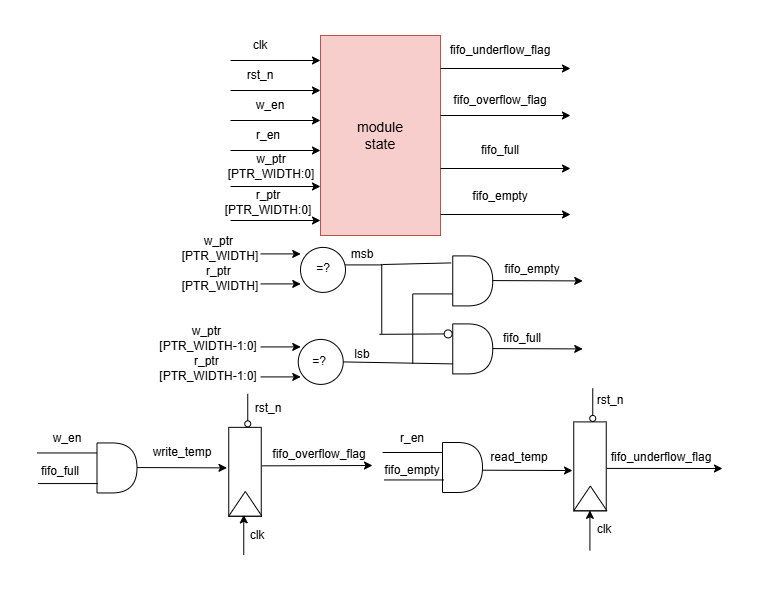

The diagram above was exported from draw.io. Its source (the exported page's mxGraphModel, read from the mxfile embedded in the PNG):
<mxGraphModel dx="1507" dy="622" grid="1" gridSize="10" guides="1" tooltips="1" connect="1" arrows="1" fold="1" page="1" pageScale="1" pageWidth="827" pageHeight="1169" math="0" shadow="0">
  <root>
    <mxCell id="0" />
    <mxCell id="1" parent="0" />
    <mxCell id="Bv4_Sx-vJ1a8nLvML_ON-1" parent="1" style="rounded=0;whiteSpace=wrap;html=1;fillColor=#f8cecc;strokeColor=#b85450;" value="" vertex="1">
      <mxGeometry height="200" width="120" x="370" y="175" as="geometry" />
    </mxCell>
    <mxCell id="Bv4_Sx-vJ1a8nLvML_ON-2" edge="1" parent="1" style="endArrow=classic;html=1;rounded=0;" value="">
      <mxGeometry height="50" relative="1" width="50" as="geometry">
        <mxPoint x="280" y="200" as="sourcePoint" />
        <mxPoint x="370" y="200" as="targetPoint" />
      </mxGeometry>
    </mxCell>
    <mxCell id="Bv4_Sx-vJ1a8nLvML_ON-3" edge="1" parent="1" style="endArrow=classic;html=1;rounded=0;" value="">
      <mxGeometry height="50" relative="1" width="50" as="geometry">
        <mxPoint x="280" y="230" as="sourcePoint" />
        <mxPoint x="370" y="230" as="targetPoint" />
      </mxGeometry>
    </mxCell>
    <mxCell id="Bv4_Sx-vJ1a8nLvML_ON-4" edge="1" parent="1" style="endArrow=classic;html=1;rounded=0;" value="">
      <mxGeometry height="50" relative="1" width="50" as="geometry">
        <mxPoint x="280" y="260" as="sourcePoint" />
        <mxPoint x="370" y="260" as="targetPoint" />
      </mxGeometry>
    </mxCell>
    <mxCell id="Bv4_Sx-vJ1a8nLvML_ON-5" edge="1" parent="1" style="endArrow=classic;html=1;rounded=0;" value="">
      <mxGeometry height="50" relative="1" width="50" as="geometry">
        <mxPoint x="280" y="290" as="sourcePoint" />
        <mxPoint x="370" y="290" as="targetPoint" />
      </mxGeometry>
    </mxCell>
    <mxCell id="Bv4_Sx-vJ1a8nLvML_ON-6" edge="1" parent="1" style="endArrow=classic;html=1;rounded=0;" value="">
      <mxGeometry height="50" relative="1" width="50" as="geometry">
        <mxPoint x="490" y="208" as="sourcePoint" />
        <mxPoint x="620" y="208" as="targetPoint" />
      </mxGeometry>
    </mxCell>
    <mxCell id="Bv4_Sx-vJ1a8nLvML_ON-7" edge="1" parent="1" style="endArrow=classic;html=1;rounded=0;" value="">
      <mxGeometry height="50" relative="1" width="50" as="geometry">
        <mxPoint x="490" y="255" as="sourcePoint" />
        <mxPoint x="620" y="255" as="targetPoint" />
      </mxGeometry>
    </mxCell>
    <mxCell id="Bv4_Sx-vJ1a8nLvML_ON-8" parent="1" style="text;html=1;whiteSpace=wrap;strokeColor=none;fillColor=none;align=center;verticalAlign=middle;rounded=0;" value="clk" vertex="1">
      <mxGeometry height="30" width="60" x="280" y="170" as="geometry" />
    </mxCell>
    <mxCell id="Bv4_Sx-vJ1a8nLvML_ON-9" parent="1" style="text;html=1;whiteSpace=wrap;strokeColor=none;fillColor=none;align=center;verticalAlign=middle;rounded=0;" value="fifo_underflow_flag" vertex="1">
      <mxGeometry height="30" width="60" x="520" y="175" as="geometry" />
    </mxCell>
    <mxCell id="Bv4_Sx-vJ1a8nLvML_ON-10" parent="1" style="text;html=1;whiteSpace=wrap;strokeColor=none;fillColor=none;align=center;verticalAlign=middle;rounded=0;spacing=12;fontSize=14;" value="module state" vertex="1">
      <mxGeometry height="30" width="60" x="400" y="260" as="geometry" />
    </mxCell>
    <mxCell id="Bv4_Sx-vJ1a8nLvML_ON-11" parent="1" style="text;html=1;whiteSpace=wrap;strokeColor=none;fillColor=none;align=center;verticalAlign=middle;rounded=0;" value="rst_n" vertex="1">
      <mxGeometry height="30" width="60" x="280" y="200" as="geometry" />
    </mxCell>
    <mxCell id="Bv4_Sx-vJ1a8nLvML_ON-12" parent="1" style="text;html=1;whiteSpace=wrap;strokeColor=none;fillColor=none;align=center;verticalAlign=middle;rounded=0;" value="w_en" vertex="1">
      <mxGeometry height="30" width="60" x="290" y="230" as="geometry" />
    </mxCell>
    <mxCell id="Bv4_Sx-vJ1a8nLvML_ON-13" parent="1" style="text;html=1;whiteSpace=wrap;strokeColor=none;fillColor=none;align=center;verticalAlign=middle;rounded=0;" value="r_en" vertex="1">
      <mxGeometry height="30" width="60" x="288" y="260" as="geometry" />
    </mxCell>
    <mxCell id="Bv4_Sx-vJ1a8nLvML_ON-14" parent="1" style="text;html=1;whiteSpace=wrap;strokeColor=none;fillColor=none;align=center;verticalAlign=middle;rounded=0;" value="fifo_overflow_flag" vertex="1">
      <mxGeometry height="30" width="60" x="520" y="225" as="geometry" />
    </mxCell>
    <mxCell id="Bv4_Sx-vJ1a8nLvML_ON-15" edge="1" parent="1" style="endArrow=classic;html=1;rounded=0;" value="">
      <mxGeometry height="50" relative="1" width="50" as="geometry">
        <mxPoint x="490" y="308" as="sourcePoint" />
        <mxPoint x="620" y="308" as="targetPoint" />
      </mxGeometry>
    </mxCell>
    <mxCell id="Bv4_Sx-vJ1a8nLvML_ON-16" parent="1" style="text;html=1;whiteSpace=wrap;strokeColor=none;fillColor=none;align=center;verticalAlign=middle;rounded=0;" value="fifo_full" vertex="1">
      <mxGeometry height="30" width="60" x="520" y="275" as="geometry" />
    </mxCell>
    <mxCell id="Bv4_Sx-vJ1a8nLvML_ON-17" edge="1" parent="1" style="endArrow=classic;html=1;rounded=0;" value="">
      <mxGeometry height="50" relative="1" width="50" as="geometry">
        <mxPoint x="490" y="354" as="sourcePoint" />
        <mxPoint x="620" y="354" as="targetPoint" />
      </mxGeometry>
    </mxCell>
    <mxCell id="Bv4_Sx-vJ1a8nLvML_ON-18" parent="1" style="text;html=1;whiteSpace=wrap;strokeColor=none;fillColor=none;align=center;verticalAlign=middle;rounded=0;" value="fifo_empty" vertex="1">
      <mxGeometry height="30" width="60" x="520" y="321" as="geometry" />
    </mxCell>
    <mxCell id="Bv4_Sx-vJ1a8nLvML_ON-19" edge="1" parent="1" style="endArrow=classic;html=1;rounded=0;" value="">
      <mxGeometry height="50" relative="1" width="50" as="geometry">
        <mxPoint x="280" y="326" as="sourcePoint" />
        <mxPoint x="370" y="326" as="targetPoint" />
      </mxGeometry>
    </mxCell>
    <mxCell id="Bv4_Sx-vJ1a8nLvML_ON-20" parent="1" style="text;html=1;whiteSpace=wrap;strokeColor=none;fillColor=none;align=center;verticalAlign=middle;rounded=0;" value="w_ptr [PTR_WIDTH:0]" vertex="1">
      <mxGeometry height="30" width="98" x="272" y="291" as="geometry" />
    </mxCell>
    <mxCell id="Bv4_Sx-vJ1a8nLvML_ON-21" edge="1" parent="1" style="endArrow=classic;html=1;rounded=0;" value="">
      <mxGeometry height="50" relative="1" width="50" as="geometry">
        <mxPoint x="280" y="360" as="sourcePoint" />
        <mxPoint x="370" y="360" as="targetPoint" />
      </mxGeometry>
    </mxCell>
    <mxCell id="Bv4_Sx-vJ1a8nLvML_ON-22" parent="1" style="text;html=1;whiteSpace=wrap;strokeColor=none;fillColor=none;align=center;verticalAlign=middle;rounded=0;" value="r_ptr [PTR_WIDTH:0]" vertex="1">
      <mxGeometry height="30" width="60" x="288" y="327" as="geometry" />
    </mxCell>
    <mxCell id="0mgVW3ExNP6gkqIdcDgK-3" edge="1" parent="1" style="endArrow=classic;html=1;rounded=0;" value="">
      <mxGeometry height="50" relative="1" width="50" as="geometry">
        <mxPoint x="310.25" y="393.41" as="sourcePoint" />
        <mxPoint x="350.25" y="393.41" as="targetPoint" />
      </mxGeometry>
    </mxCell>
    <mxCell id="0mgVW3ExNP6gkqIdcDgK-4" parent="1" style="text;html=1;whiteSpace=wrap;strokeColor=none;fillColor=none;align=center;verticalAlign=middle;rounded=0;" value="w_ptr&amp;nbsp;&lt;div&gt;[&lt;span style=&quot;background-color: transparent; color: light-dark(rgb(0, 0, 0), rgb(255, 255, 255));&quot;&gt;PTR_WIDTH]&lt;/span&gt;&lt;/div&gt;" vertex="1">
      <mxGeometry height="30" width="60" x="240.25" y="373.41" as="geometry" />
    </mxCell>
    <mxCell id="0mgVW3ExNP6gkqIdcDgK-5" edge="1" parent="1" style="endArrow=classic;html=1;rounded=0;" value="">
      <mxGeometry height="50" relative="1" width="50" as="geometry">
        <mxPoint x="310.25" y="423.41" as="sourcePoint" />
        <mxPoint x="350.25" y="423.41" as="targetPoint" />
      </mxGeometry>
    </mxCell>
    <mxCell id="fiCpUvxLO1L2bqE761dw-1" parent="1" style="text;html=1;whiteSpace=wrap;strokeColor=none;fillColor=none;align=center;verticalAlign=middle;rounded=0;" value="r_ptr&amp;nbsp;&lt;div&gt;[&lt;span style=&quot;background-color: transparent; color: light-dark(rgb(0, 0, 0), rgb(255, 255, 255));&quot;&gt;PTR_WIDTH]&lt;/span&gt;&lt;/div&gt;" vertex="1">
      <mxGeometry height="30" width="60" x="240.25" y="403.41" as="geometry" />
    </mxCell>
    <mxCell id="fiCpUvxLO1L2bqE761dw-3" edge="1" parent="1" style="endArrow=classic;html=1;rounded=0;" value="">
      <mxGeometry height="50" relative="1" width="50" as="geometry">
        <mxPoint x="310.25" y="486.41" as="sourcePoint" />
        <mxPoint x="350.25" y="486.41" as="targetPoint" />
      </mxGeometry>
    </mxCell>
    <mxCell id="fiCpUvxLO1L2bqE761dw-4" parent="1" style="text;html=1;whiteSpace=wrap;strokeColor=none;fillColor=none;align=center;verticalAlign=middle;rounded=0;" value="w_ptr&amp;nbsp;&lt;div&gt;[&lt;span style=&quot;background-color: transparent; color: light-dark(rgb(0, 0, 0), rgb(255, 255, 255));&quot;&gt;PTR_WIDTH-1:0]&lt;/span&gt;&lt;/div&gt;" vertex="1">
      <mxGeometry height="30" width="112" x="202.25" y="463.41" as="geometry" />
    </mxCell>
    <mxCell id="fiCpUvxLO1L2bqE761dw-5" edge="1" parent="1" style="endArrow=classic;html=1;rounded=0;" value="">
      <mxGeometry height="50" relative="1" width="50" as="geometry">
        <mxPoint x="310.25" y="516.41" as="sourcePoint" />
        <mxPoint x="350.25" y="516.41" as="targetPoint" />
      </mxGeometry>
    </mxCell>
    <mxCell id="fiCpUvxLO1L2bqE761dw-6" parent="1" style="text;html=1;whiteSpace=wrap;strokeColor=none;fillColor=none;align=center;verticalAlign=middle;rounded=0;" value="r_ptr&amp;nbsp;&lt;div&gt;[&lt;span style=&quot;background-color: transparent; color: light-dark(rgb(0, 0, 0), rgb(255, 255, 255));&quot;&gt;PTR_WIDTH-1:0]&lt;/span&gt;&lt;/div&gt;" vertex="1">
      <mxGeometry height="30" width="102" x="207.25" y="493.41" as="geometry" />
    </mxCell>
    <mxCell id="fiCpUvxLO1L2bqE761dw-7" parent="1" style="shape=delay;whiteSpace=wrap;html=1;" value="" vertex="1">
      <mxGeometry height="50" width="40" x="502.25" y="395.41" as="geometry" />
    </mxCell>
    <mxCell id="fiCpUvxLO1L2bqE761dw-8" edge="1" parent="1" style="endArrow=classic;html=1;rounded=0;" value="">
      <mxGeometry height="50" relative="1" width="50" as="geometry">
        <mxPoint x="542.25" y="420.08000000000004" as="sourcePoint" />
        <mxPoint x="632.25" y="420.41" as="targetPoint" />
      </mxGeometry>
    </mxCell>
    <mxCell id="fiCpUvxLO1L2bqE761dw-9" parent="1" style="text;html=1;whiteSpace=wrap;strokeColor=none;fillColor=none;align=center;verticalAlign=middle;rounded=0;" value="fifo_empty" vertex="1">
      <mxGeometry height="32" width="60" x="552.25" y="393.41" as="geometry" />
    </mxCell>
    <mxCell id="fiCpUvxLO1L2bqE761dw-10" parent="1" style="shape=delay;whiteSpace=wrap;html=1;" value="" vertex="1">
      <mxGeometry height="50" width="40" x="502.25" y="463.41" as="geometry" />
    </mxCell>
    <mxCell id="fiCpUvxLO1L2bqE761dw-11" edge="1" parent="1" style="endArrow=classic;html=1;rounded=0;" value="">
      <mxGeometry height="50" relative="1" width="50" as="geometry">
        <mxPoint x="542.25" y="488.08000000000004" as="sourcePoint" />
        <mxPoint x="632.25" y="488.41" as="targetPoint" />
      </mxGeometry>
    </mxCell>
    <mxCell id="fiCpUvxLO1L2bqE761dw-12" parent="1" style="text;html=1;whiteSpace=wrap;strokeColor=none;fillColor=none;align=center;verticalAlign=middle;rounded=0;" value="fifo_full" vertex="1">
      <mxGeometry height="30" width="60" x="542.25" y="463.41" as="geometry" />
    </mxCell>
    <mxCell id="fiCpUvxLO1L2bqE761dw-17" edge="1" parent="1" source="fiCpUvxLO1L2bqE761dw-24" style="endArrow=none;html=1;rounded=0;endFill=0;exitX=1;exitY=0.5;exitDx=0;exitDy=0;" value="">
      <mxGeometry height="50" relative="1" width="50" as="geometry">
        <mxPoint x="430.95000000000005" y="503.41" as="sourcePoint" />
        <mxPoint x="502.25" y="503.41" as="targetPoint" />
      </mxGeometry>
    </mxCell>
    <mxCell id="fiCpUvxLO1L2bqE761dw-18" parent="1" style="line;strokeWidth=1;html=1;perimeter=backbonePerimeter;points=[];outlineConnect=0;" value="" vertex="1">
      <mxGeometry height="10" width="42" x="390.25" y="399.41" as="geometry" />
    </mxCell>
    <mxCell id="fiCpUvxLO1L2bqE761dw-19" parent="1" style="line;strokeWidth=1;direction=south;html=1;perimeter=backbonePerimeter;points=[];outlineConnect=0;" value="" vertex="1">
      <mxGeometry height="70" width="10" x="426.25" y="403.41" as="geometry" />
    </mxCell>
    <mxCell id="fiCpUvxLO1L2bqE761dw-20" edge="1" parent="1" style="endArrow=none;html=1;rounded=0;endFill=0;endSize=9;entryX=-0.041;entryY=0.14;entryDx=0;entryDy=0;entryPerimeter=0;" target="fiCpUvxLO1L2bqE761dw-7" value="">
      <mxGeometry height="50" relative="1" width="50" as="geometry">
        <mxPoint x="432.25" y="404.01000000000005" as="sourcePoint" />
        <mxPoint x="497.25" y="404.01000000000005" as="targetPoint" />
      </mxGeometry>
    </mxCell>
    <mxCell id="fiCpUvxLO1L2bqE761dw-21" edge="1" parent="1" style="endArrow=oval;html=1;rounded=0;endFill=0;endSize=8;" value="">
      <mxGeometry height="50" relative="1" width="50" as="geometry">
        <mxPoint x="428.88" y="473.82000000000005" as="sourcePoint" />
        <mxPoint x="497.63" y="473.41" as="targetPoint" />
      </mxGeometry>
    </mxCell>
    <mxCell id="fiCpUvxLO1L2bqE761dw-22" parent="1" style="line;strokeWidth=1;direction=south;html=1;perimeter=backbonePerimeter;points=[];outlineConnect=0;" value="" vertex="1">
      <mxGeometry height="70" width="10" x="457.25" y="433.41" as="geometry" />
    </mxCell>
    <mxCell id="fiCpUvxLO1L2bqE761dw-23" edge="1" parent="1" style="endArrow=none;html=1;rounded=0;endFill=0;" value="">
      <mxGeometry height="50" relative="1" width="50" as="geometry">
        <mxPoint x="462.25" y="433.41" as="sourcePoint" />
        <mxPoint x="502.25" y="433.41" as="targetPoint" />
      </mxGeometry>
    </mxCell>
    <mxCell id="fiCpUvxLO1L2bqE761dw-24" parent="1" style="ellipse;whiteSpace=wrap;html=1;aspect=fixed;" value="" vertex="1">
      <mxGeometry height="45" width="45" x="347.75" y="478.91" as="geometry" />
    </mxCell>
    <mxCell id="fiCpUvxLO1L2bqE761dw-25" parent="1" style="text;html=1;whiteSpace=wrap;strokeColor=none;fillColor=none;align=center;verticalAlign=middle;rounded=0;" value="=?" vertex="1">
      <mxGeometry height="30" width="60" x="339" y="486.41" as="geometry" />
    </mxCell>
    <mxCell id="fiCpUvxLO1L2bqE761dw-26" parent="1" style="text;html=1;whiteSpace=wrap;strokeColor=none;fillColor=none;align=center;verticalAlign=middle;rounded=0;" value="msb" vertex="1">
      <mxGeometry height="30" width="60" x="382.25" y="379.41" as="geometry" />
    </mxCell>
    <mxCell id="fiCpUvxLO1L2bqE761dw-27" parent="1" style="text;html=1;whiteSpace=wrap;strokeColor=none;fillColor=none;align=center;verticalAlign=middle;rounded=0;" value="lsb" vertex="1">
      <mxGeometry height="30" width="60" x="382.25" y="478.91" as="geometry" />
    </mxCell>
    <mxCell id="7H5KtiQR-c5JoRFfpXzE-1" parent="1" style="shape=delay;whiteSpace=wrap;html=1;" value="" vertex="1">
      <mxGeometry height="50" width="40" x="146.5" y="582.45" as="geometry" />
    </mxCell>
    <mxCell id="7H5KtiQR-c5JoRFfpXzE-2" parent="1" style="text;html=1;whiteSpace=wrap;strokeColor=none;fillColor=none;align=center;verticalAlign=middle;rounded=0;" value="fifo_full" vertex="1">
      <mxGeometry height="30" width="60" x="80" y="596.45" as="geometry" />
    </mxCell>
    <mxCell id="7H5KtiQR-c5JoRFfpXzE-3" edge="1" parent="1" style="endArrow=none;html=1;rounded=0;endFill=0;" value="">
      <mxGeometry height="50" relative="1" width="50" as="geometry">
        <mxPoint x="86.5" y="592.45" as="sourcePoint" />
        <mxPoint x="146.5" y="592.45" as="targetPoint" />
      </mxGeometry>
    </mxCell>
    <mxCell id="7H5KtiQR-c5JoRFfpXzE-5" parent="1" style="text;html=1;whiteSpace=wrap;strokeColor=none;fillColor=none;align=center;verticalAlign=middle;rounded=0;" value="w_en" vertex="1">
      <mxGeometry height="30" width="60" x="86.5" y="563.45" as="geometry" />
    </mxCell>
    <mxCell id="7H5KtiQR-c5JoRFfpXzE-8" parent="1" style="text;html=1;whiteSpace=wrap;strokeColor=none;fillColor=none;align=center;verticalAlign=middle;rounded=0;" value="write_temp" vertex="1">
      <mxGeometry height="30" width="60" x="202" y="577" as="geometry" />
    </mxCell>
    <mxCell id="7H5KtiQR-c5JoRFfpXzE-13" parent="1" style="rounded=0;whiteSpace=wrap;html=1;rotation=90;" value="" vertex="1">
      <mxGeometry height="32.5" width="89" x="250" y="595.1" as="geometry" />
    </mxCell>
    <mxCell id="7H5KtiQR-c5JoRFfpXzE-14" parent="1" style="triangle;whiteSpace=wrap;html=1;rotation=-90;" value="" vertex="1">
      <mxGeometry height="33.12" width="24.62" x="282.51" y="626.74" as="geometry" />
    </mxCell>
    <mxCell id="7H5KtiQR-c5JoRFfpXzE-15" edge="1" parent="1" style="endArrow=classic;html=1;rounded=0;" value="">
      <mxGeometry height="50" relative="1" width="50" as="geometry">
        <mxPoint x="293.25" y="694.35" as="sourcePoint" />
        <mxPoint x="293.25" y="654.35" as="targetPoint" />
      </mxGeometry>
    </mxCell>
    <mxCell id="7H5KtiQR-c5JoRFfpXzE-16" parent="1" style="text;html=1;whiteSpace=wrap;strokeColor=none;fillColor=none;align=center;verticalAlign=middle;rounded=0;" value="clk" vertex="1">
      <mxGeometry height="30" width="60" x="277.25" y="659.86" as="geometry" />
    </mxCell>
    <mxCell id="7H5KtiQR-c5JoRFfpXzE-17" edge="1" parent="1" style="endArrow=oval;html=1;rounded=0;endFill=0;" value="">
      <mxGeometry height="50" relative="1" width="50" as="geometry">
        <mxPoint x="297.25" y="533.35" as="sourcePoint" />
        <mxPoint x="297.25" y="563.35" as="targetPoint" />
      </mxGeometry>
    </mxCell>
    <mxCell id="7H5KtiQR-c5JoRFfpXzE-18" parent="1" style="text;html=1;whiteSpace=wrap;strokeColor=none;fillColor=none;align=center;verticalAlign=middle;rounded=0;" value="rst_n" vertex="1">
      <mxGeometry height="30" width="60" x="287.75" y="533" as="geometry" />
    </mxCell>
    <mxCell id="7H5KtiQR-c5JoRFfpXzE-19" edge="1" parent="1" style="endArrow=classic;html=1;rounded=0;" value="">
      <mxGeometry height="50" relative="1" width="50" as="geometry">
        <mxPoint x="311.25" y="605.35" as="sourcePoint" />
        <mxPoint x="422" y="605" as="targetPoint" />
      </mxGeometry>
    </mxCell>
    <mxCell id="7H5KtiQR-c5JoRFfpXzE-20" parent="1" style="text;html=1;whiteSpace=wrap;strokeColor=none;fillColor=none;align=center;verticalAlign=middle;rounded=0;" value="fifo_overflow_flag" vertex="1">
      <mxGeometry height="30" width="60" x="339" y="578.85" as="geometry" />
    </mxCell>
    <mxCell id="7H5KtiQR-c5JoRFfpXzE-30" edge="1" parent="1" style="endArrow=none;html=1;rounded=0;endFill=0;" value="">
      <mxGeometry height="50" relative="1" width="50" as="geometry">
        <mxPoint x="87.5" y="623.0500000000001" as="sourcePoint" />
        <mxPoint x="147.5" y="623.0500000000001" as="targetPoint" />
      </mxGeometry>
    </mxCell>
    <mxCell id="IxkCtRFHzpnU38fH7cQP-1" parent="1" style="shape=delay;whiteSpace=wrap;html=1;" value="" vertex="1">
      <mxGeometry height="50" width="40" x="492" y="582" as="geometry" />
    </mxCell>
    <mxCell id="IxkCtRFHzpnU38fH7cQP-2" parent="1" style="text;html=1;whiteSpace=wrap;strokeColor=none;fillColor=none;align=center;verticalAlign=middle;rounded=0;" value="fifo_empty" vertex="1">
      <mxGeometry height="30" width="60" x="432" y="595.1" as="geometry" />
    </mxCell>
    <mxCell id="IxkCtRFHzpnU38fH7cQP-3" edge="1" parent="1" style="endArrow=none;html=1;rounded=0;endFill=0;" value="">
      <mxGeometry height="50" relative="1" width="50" as="geometry">
        <mxPoint x="432" y="592" as="sourcePoint" />
        <mxPoint x="492" y="592" as="targetPoint" />
      </mxGeometry>
    </mxCell>
    <mxCell id="IxkCtRFHzpnU38fH7cQP-6" parent="1" style="text;html=1;whiteSpace=wrap;strokeColor=none;fillColor=none;align=center;verticalAlign=middle;rounded=0;" value="read_temp" vertex="1">
      <mxGeometry height="30" width="60" x="539" y="582" as="geometry" />
    </mxCell>
    <mxCell id="IxkCtRFHzpnU38fH7cQP-9" parent="1" style="rounded=0;whiteSpace=wrap;html=1;rotation=90;" value="" vertex="1">
      <mxGeometry height="32.5" width="89" x="595" y="589.66" as="geometry" />
    </mxCell>
    <mxCell id="IxkCtRFHzpnU38fH7cQP-10" parent="1" style="triangle;whiteSpace=wrap;html=1;rotation=-90;" value="" vertex="1">
      <mxGeometry height="33.12" width="24.62" x="627.51" y="621.3" as="geometry" />
    </mxCell>
    <mxCell id="IxkCtRFHzpnU38fH7cQP-11" edge="1" parent="1" style="endArrow=classic;html=1;rounded=0;" value="">
      <mxGeometry height="50" relative="1" width="50" as="geometry">
        <mxPoint x="639.42" y="689.86" as="sourcePoint" />
        <mxPoint x="639.42" y="649.86" as="targetPoint" />
      </mxGeometry>
    </mxCell>
    <mxCell id="IxkCtRFHzpnU38fH7cQP-12" parent="1" style="text;html=1;whiteSpace=wrap;strokeColor=none;fillColor=none;align=center;verticalAlign=middle;rounded=0;" value="clk" vertex="1">
      <mxGeometry height="30" width="60" x="624" y="654.42" as="geometry" />
    </mxCell>
    <mxCell id="IxkCtRFHzpnU38fH7cQP-13" edge="1" parent="1" style="endArrow=oval;html=1;rounded=0;endFill=0;" value="">
      <mxGeometry height="50" relative="1" width="50" as="geometry">
        <mxPoint x="642.25" y="527.91" as="sourcePoint" />
        <mxPoint x="642.25" y="557.91" as="targetPoint" />
      </mxGeometry>
    </mxCell>
    <mxCell id="IxkCtRFHzpnU38fH7cQP-14" parent="1" style="text;html=1;whiteSpace=wrap;strokeColor=none;fillColor=none;align=center;verticalAlign=middle;rounded=0;" value="rst_n" vertex="1">
      <mxGeometry height="30" width="60" x="630" y="524.91" as="geometry" />
    </mxCell>
    <mxCell id="IxkCtRFHzpnU38fH7cQP-15" edge="1" parent="1" style="endArrow=classic;html=1;rounded=0;" value="">
      <mxGeometry height="50" relative="1" width="50" as="geometry">
        <mxPoint x="656.25" y="607.91" as="sourcePoint" />
        <mxPoint x="772" y="608" as="targetPoint" />
      </mxGeometry>
    </mxCell>
    <mxCell id="IxkCtRFHzpnU38fH7cQP-16" parent="1" style="text;html=1;whiteSpace=wrap;strokeColor=none;fillColor=none;align=center;verticalAlign=middle;rounded=0;" value="fifo_underflow_flag" vertex="1">
      <mxGeometry height="30" width="60" x="681" y="582.4499999999999" as="geometry" />
    </mxCell>
    <mxCell id="IxkCtRFHzpnU38fH7cQP-19" edge="1" parent="1" style="endArrow=none;html=1;rounded=0;endFill=0;" value="">
      <mxGeometry height="50" relative="1" width="50" as="geometry">
        <mxPoint x="433.5" y="619.45" as="sourcePoint" />
        <mxPoint x="493.5" y="619.45" as="targetPoint" />
      </mxGeometry>
    </mxCell>
    <mxCell id="IxkCtRFHzpnU38fH7cQP-23" parent="1" style="text;html=1;whiteSpace=wrap;strokeColor=none;fillColor=none;align=center;verticalAlign=middle;rounded=0;" value="r_en" vertex="1">
      <mxGeometry height="30" width="60" x="432" y="563" as="geometry" />
    </mxCell>
    <mxCell id="yXEAEqsaIvLyGYZ6bsFH-1" edge="1" parent="1" style="endArrow=classic;html=1;rounded=0;" value="">
      <mxGeometry height="50" relative="1" width="50" as="geometry">
        <mxPoint x="186.5" y="607.05" as="sourcePoint" />
        <mxPoint x="276.5" y="607.3799999999999" as="targetPoint" />
      </mxGeometry>
    </mxCell>
    <mxCell id="yXEAEqsaIvLyGYZ6bsFH-2" edge="1" parent="1" style="endArrow=classic;html=1;rounded=0;" value="">
      <mxGeometry height="50" relative="1" width="50" as="geometry">
        <mxPoint x="532" y="609.7" as="sourcePoint" />
        <mxPoint x="622" y="610.03" as="targetPoint" />
      </mxGeometry>
    </mxCell>
    <mxCell id="dwFBQ3rW6hFGS1PGc2Q2-1" parent="1" style="ellipse;whiteSpace=wrap;html=1;aspect=fixed;" value="" vertex="1">
      <mxGeometry height="45" width="45" x="350" y="386.90999999999997" as="geometry" />
    </mxCell>
    <mxCell id="dwFBQ3rW6hFGS1PGc2Q2-2" parent="1" style="text;html=1;whiteSpace=wrap;strokeColor=none;fillColor=none;align=center;verticalAlign=middle;rounded=0;" value="=?" vertex="1">
      <mxGeometry height="30" width="60" x="342.5" y="393.40999999999997" as="geometry" />
    </mxCell>
  </root>
</mxGraphModel>